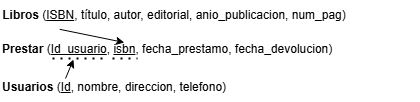

The diagram above was exported from draw.io. Its source (the exported page's mxGraphModel, read from the mxfile embedded in the PNG):
<mxGraphModel dx="838" dy="788" grid="0" gridSize="10" guides="1" tooltips="1" connect="1" arrows="1" fold="1" page="0" pageScale="1" pageWidth="827" pageHeight="1169" math="0" shadow="0">
  <root>
    <mxCell id="0" />
    <mxCell id="1" parent="0" />
    <mxCell id="GSt4557iB-enWWnHWfRE-5" value="&lt;b&gt;Libros&lt;/b&gt; (&lt;u&gt;ISBN&lt;/u&gt;, título, autor, editorial, anio_publicacion, num_pag)" style="text;html=1;align=center;verticalAlign=middle;whiteSpace=wrap;rounded=0;" vertex="1" parent="1">
      <mxGeometry x="-101" y="134" width="348" height="30" as="geometry" />
    </mxCell>
    <mxCell id="GSt4557iB-enWWnHWfRE-6" value="&lt;b&gt;Prestar &lt;/b&gt;(&lt;u&gt;Id_usuario&lt;/u&gt;, &lt;u&gt;isbn&lt;/u&gt;, fecha_prestamo, fecha_devolucion)" style="text;html=1;align=left;verticalAlign=middle;whiteSpace=wrap;rounded=0;" vertex="1" parent="1">
      <mxGeometry x="-101" y="168" width="420" height="30" as="geometry" />
    </mxCell>
    <mxCell id="GSt4557iB-enWWnHWfRE-7" value="&lt;b&gt;Usuarios&amp;nbsp;&lt;/b&gt;(&lt;u&gt;Id&lt;/u&gt;, nombre, direccion, telefono)" style="text;html=1;align=left;verticalAlign=middle;whiteSpace=wrap;rounded=0;" vertex="1" parent="1">
      <mxGeometry x="-101" y="206" width="420" height="30" as="geometry" />
    </mxCell>
    <mxCell id="GSt4557iB-enWWnHWfRE-8" value="" style="endArrow=none;dashed=1;html=1;dashPattern=1 3;strokeWidth=2;rounded=0;" edge="1" parent="1">
      <mxGeometry width="50" height="50" relative="1" as="geometry">
        <mxPoint x="-49" y="192" as="sourcePoint" />
        <mxPoint x="4" y="192" as="targetPoint" />
      </mxGeometry>
    </mxCell>
    <mxCell id="GSt4557iB-enWWnHWfRE-9" value="" style="endArrow=none;dashed=1;html=1;dashPattern=1 3;strokeWidth=2;rounded=0;" edge="1" parent="1">
      <mxGeometry width="50" height="50" relative="1" as="geometry">
        <mxPoint x="11" y="192" as="sourcePoint" />
        <mxPoint x="36" y="192" as="targetPoint" />
      </mxGeometry>
    </mxCell>
    <mxCell id="GSt4557iB-enWWnHWfRE-10" value="" style="endArrow=classic;html=1;rounded=0;" edge="1" parent="1">
      <mxGeometry width="50" height="50" relative="1" as="geometry">
        <mxPoint x="-36" y="212" as="sourcePoint" />
        <mxPoint x="-28" y="193" as="targetPoint" />
      </mxGeometry>
    </mxCell>
    <mxCell id="GSt4557iB-enWWnHWfRE-11" value="" style="endArrow=classic;html=1;rounded=0;entryX=0.295;entryY=0.267;entryDx=0;entryDy=0;entryPerimeter=0;exitX=0.17;exitY=0.96;exitDx=0;exitDy=0;exitPerimeter=0;" edge="1" parent="1" source="GSt4557iB-enWWnHWfRE-5" target="GSt4557iB-enWWnHWfRE-6">
      <mxGeometry width="50" height="50" relative="1" as="geometry">
        <mxPoint x="-33" y="248" as="sourcePoint" />
        <mxPoint x="17" y="198" as="targetPoint" />
      </mxGeometry>
    </mxCell>
  </root>
</mxGraphModel>